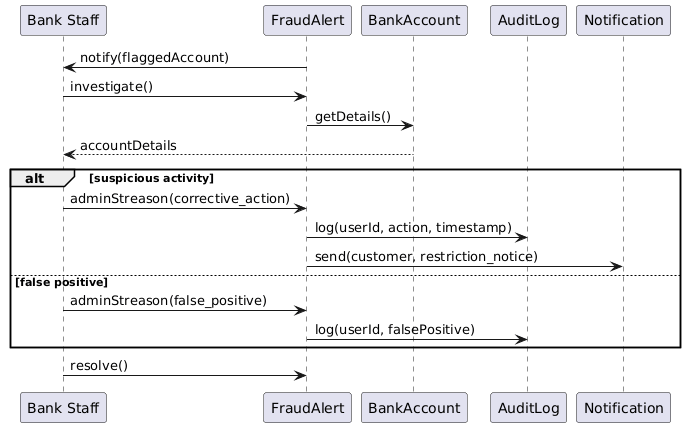

The diagram above was rendered by PlantUML. Its source (embedded in the PNG):
@startuml
participant "Bank Staff" as BS
participant FraudAlert as FA
participant BankAccount as BA
participant AuditLog as AL
participant Notification as N

FA -> BS : notify(flaggedAccount)
BS -> FA : investigate()
FA -> BA : getDetails()
BA --> BS : accountDetails

alt suspicious activity
  BS -> FA : adminStreason(corrective_action)
  FA -> AL : log(userId, action, timestamp)
  FA -> N : send(customer, restriction_notice)
else false positive
  BS -> FA : adminStreason(false_positive)
  FA -> AL : log(userId, falsePositive)
end

BS -> FA : resolve()
@enduml